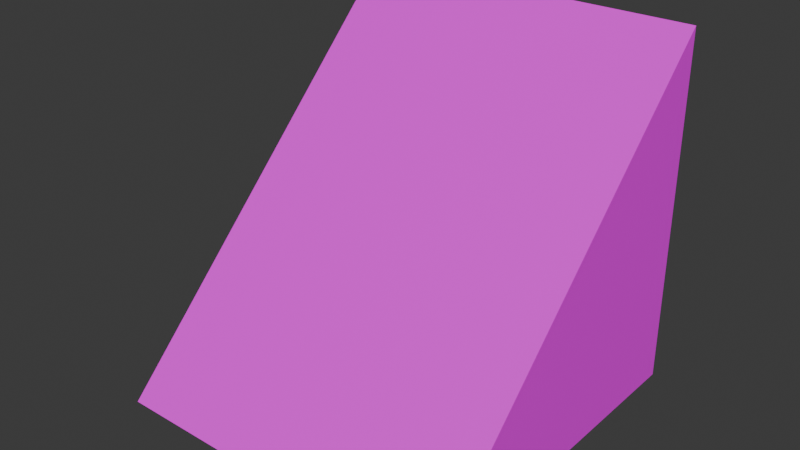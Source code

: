 # Source: 1x1_Ramp.blend  (saved by Blender 5.1.30; exported with 4.5.12 LTS)
import bpy
from mathutils import Matrix  # noqa: F401  (used for matrix-valued properties, if any)

bpy.ops.wm.read_factory_settings(use_empty=True)
scene = bpy.context.scene
scene.name = 'Scene'

# ---- collections
col_collection = bpy.data.collections.new('Collection'); scene.collection.children.link(col_collection)

# ---- images (referenced by path relative to the original .blend; pixels are not part of the script)
import os
ASSET_DIR = os.environ.get("B2B_ASSET_DIR", "")  # directory of the original .blend (textures are referenced by path, not embedded)
HERE = os.path.dirname(os.path.abspath(__file__))  # packed textures are extracted next to this script under _unpacked/

def load_image(name, relpath, width, height, colorspace="sRGB"):
    """Load a texture the original file referenced (path relative to the .blend, or extracted next to this script)."""
    p = next((c for c in (os.path.join(HERE, relpath), os.path.join(ASSET_DIR, relpath)) if relpath and os.path.exists(c)), "")
    if p:
        img = bpy.data.images.load(p, check_existing=True)
        img.name = name
    else:  # same state as the original file: an image datablock whose file is absent (Cycles renders it pink)
        img = bpy.data.images.new(name, width, height)
        img.source = "FILE"
        img.filepath = "//" + (relpath or name)
    img.colorspace_settings.name = colorspace
    return img
img_checker_png = load_image('Checker.png', 'Checker.png', 1024, 1024, 'sRGB')

# ---- materials (node trees are filled in below, after node groups)
mat_material_001 = bpy.data.materials.new('Material.001')

# ---- material node trees
mat_material_001.use_nodes = True; mat_material_001.node_tree.nodes.clear()
_N = mat_material_001.node_tree.nodes; _L = mat_material_001.node_tree.links
n0 = _N.new('ShaderNodeBsdfPrincipled'); n0.name = 'Principled BSDF'; n0.location = (-200, 100)
n1 = _N.new('ShaderNodeOutputMaterial'); n1.name = 'Material Output'; n1.location = (200, 100)
n2 = _N.new('ShaderNodeTexImage'); n2.name = 'Image Texture'; n2.location = (-490, 80)
n2.image = img_checker_png
_L.new(n0.outputs[0], n1.inputs[0])
_L.new(n2.outputs[0], n0.inputs[0])
n1.is_active_output = True

# ---- world
world_world = bpy.data.worlds.new('World'); scene.world = world_world
world_world.use_nodes = True; world_world.node_tree.nodes.clear()
_N = world_world.node_tree.nodes; _L = world_world.node_tree.links
n0 = _N.new('ShaderNodeOutputWorld'); n0.name = 'World Output'; n0.location = (200, 100)
n1 = _N.new('ShaderNodeBackground'); n1.name = 'Background'; n1.location = (-200, 100)
n1.inputs[0].default_value = (0.05088, 0.05088, 0.05088, 1.0)
_L.new(n1.outputs[0], n0.inputs[0])
n0.is_active_output = True
world_world.color = (0.05088, 0.05088, 0.05088)
world_world.sun_shadow_jitter_overblur = 0.0

# ---- meshes
me_plane = bpy.data.meshes.new('Plane')
me_plane.from_pydata([(-1.0, -1.0, -1.0), (1.0, -1.0, -1.0), (-1.0, 1.0, -1.0), (1.0, 1.0, -1.0), (-1.0, 1.0, 1.0), (1.0, 1.0, 1.0)], [], [(0, 2, 3, 1), (1, 5, 4, 0), (3, 2, 4, 5), (1, 3, 5), (0, 4, 2)])
_uv = me_plane.uv_layers.new(name='UVMap')
_uv.uv.foreach_set('vector', [5.96e-08, 1.0, 1.0, 1.0, 1.0, 5.96e-08, 0.0, 5.96e-08, 0.0, 3.226e-08, 0.0, 1.0, 0.9993, 1.0, 0.9993, -1.936e-08, 0.9997, 1.0, 0.9997, 0.001514, 0.003927, -3.612e-05, 0.003927, 0.9985, 1.0, 0.0, 0.5, 0.5, 1.0, 1.0, 1.0, 0.0, 1.0, 1.0, 1.5, 0.5])
me_plane.materials.append(mat_material_001)
me_plane.update()

# ---- objects
ob_plane = bpy.data.objects.new('Plane', me_plane)

# ---- transforms, parenting, visibility, modifiers, constraints
ob_plane.location = (0.0, 0.0, 0.0)
ob_plane.scale = (0.5, 0.5, 0.5)

# ---- collection membership
col_collection.objects.link(ob_plane)

# ---- scene / render settings (as saved in the file)
scene.frame_start = 1; scene.frame_end = 250; scene.frame_set(1)
scene.render.engine = 'BLENDER_EEVEE_NEXT'
scene.render.bake_bias = 0.0
scene.render.bake_samples = 0
scene.cycles.sampling_pattern = 'TABULATED_SOBOL'
scene.eevee.use_volume_custom_range = False
bpy.context.view_layer.update()

# ---- added for rendering (the .blend has no active camera and no usable light): camera, sun
cam_auto = bpy.data.cameras.new('AutoCamera')
cam_auto.lens = 50.0
cam_auto.sensor_width = 36.0
cam_auto.clip_end = 1000.0
ob_auto_camera = bpy.data.objects.new('AutoCamera', cam_auto)
scene.collection.objects.link(ob_auto_camera)
ob_auto_camera.location = (1.60254, -1.92304, 1.28203)
ob_auto_camera.rotation_euler = (1.09748, -7.21219e-08, 0.694738)
scene.camera = ob_auto_camera
light_auto_sun = bpy.data.lights.new('AutoSun', 'SUN')
light_auto_sun.energy = 3.0
light_auto_sun.angle = 0.0523599
ob_auto_sun = bpy.data.objects.new('AutoSun', light_auto_sun)
scene.collection.objects.link(ob_auto_sun)
ob_auto_sun.rotation_euler = (0.872665, 0.174533, 0.523599)
bpy.context.view_layer.update()
